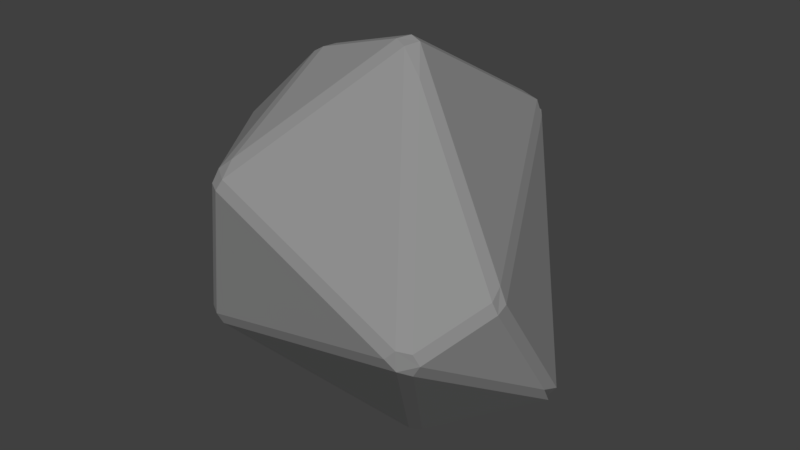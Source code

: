 # Source: Pierre_006.blend  (saved by Blender 2.78.0; exported with 4.5.12 LTS)
import bpy
from mathutils import Matrix  # noqa: F401  (used for matrix-valued properties, if any)

bpy.ops.wm.read_factory_settings(use_empty=True)
scene = bpy.context.scene
scene.name = 'Scene'

# ---- collections
col_collection_1 = bpy.data.collections.new('Collection 1'); scene.collection.children.link(col_collection_1)

# ---- materials (node trees are filled in below, after node groups)
mat_grisclair_005 = bpy.data.materials.new('GrisClair.005')
mat_grisclair_005.alpha_threshold = 0.0
mat_grisclair_005.use_transparent_shadow = False
mat_grisclair_005.diffuse_color = (0.2738, 0.2738, 0.2738, 1.0)
mat_grisclair_005.roughness = 0.5
mat_grisclair_005.specular_intensity = 0.0

# ---- material node trees

# ---- world
world_world = bpy.data.worlds.new('World'); scene.world = world_world
world_world.color = (0.05088, 0.05088, 0.05088)
world_world.use_sun_shadow = False
world_world.sun_shadow_jitter_overblur = 0.0
world_world.cycles.sampling_method = 'MANUAL'

# ---- meshes
me_icosphere_115 = bpy.data.meshes.new('Icosphere.115')
me_icosphere_115.from_pydata([(0.06203, -0.08877, -0.3431), (0.1087, -0.03273, -0.3694), (0.1723, -0.03316, -0.3601), (0.1936, -0.09247, -0.3261), (0.128, -0.1157, -0.3335), (0.6615, -0.7439, 0.5495), (0.6968, -0.7438, 0.6105), (0.6705, -0.7592, 0.6641), (0.6088, -0.7916, 0.6716), (0.566, -0.8107, 0.625), (0.6124, -0.79, 0.5728), (-0.6372, -0.5942, 0.2133), (-0.5983, -0.6407, 0.2445), (-0.6149, -0.6651, 0.3047), (-0.6689, -0.6345, 0.3189), (-0.6811, -0.5971, 0.264), (-0.6209, 0.141, -0.1489), (-0.713, 0.09577, -0.1089), (-0.7576, 0.09932, -0.06113), (-0.7419, 0.1611, -0.06645), (-0.6844, 0.1833, -0.1067), (0.8238, 0.04134, 0.07246), (0.7594, 0.09149, 0.01116), (0.7828, 0.1339, 0.05854), (0.7866, 0.1537, 0.1293), (0.8413, 0.07629, 0.1294), (0.8436, -0.03336, 0.179), (0.06147, -0.07705, 1.626), (0.1798, -0.1186, 1.519), (0.08981, -0.005258, 1.636), (0.03397, 0.00548, 1.652), (0.0003158, -0.05468, 1.643), (0.1968, 0.4429, -0.2974), (0.2059, 0.3834, -0.325), (0.1426, 0.3867, -0.334), (0.1353, 0.4472, -0.3055), (-1.031, 0.1012, 1.018), (-1.007, 0.1576, 0.964), (-1.06, 0.1131, 0.9226), (-1.069, 0.05243, 0.9056), (-1.055, 0.01235, 0.9577), (-1.043, 0.04197, 1.017), (-0.06328, 0.9711, 0.2935), (-0.1303, 0.9865, 0.2979), (-0.1758, 0.9818, 0.3469), (-0.1328, 1.017, 0.3945), (-0.08462, 1.016, 0.3712), (-0.4375, -0.7578, 1.04), (-0.4115, -0.7378, 1.094), (-0.4303, -0.6563, 1.159), (-0.4904, -0.6844, 1.107), (-0.4929, -0.7265, 1.049), (0.1664, 0.8756, 1.08), (0.1189, 0.8764, 1.105), (0.07285, 0.8054, 1.156), (0.1151, 0.7703, 1.202), (0.1769, 0.8157, 1.154), (0.2201, 0.7995, 1.081), (0.8289, -0.4099, 0.742), (0.8248, -0.3471, 0.7625), (0.7867, -0.3406, 0.832), (0.805, -0.4195, 0.7978), (-0.5039, -0.0449, 1.479), (-0.4432, -0.04919, 1.513), (-0.4195, 0.01109, 1.519), (-0.485, 0.01318, 1.486)], [], [(6, 26, 58), (12, 4, 10), (22, 2, 33), (7, 61, 28), (44, 19, 38), (59, 25, 57), (48, 8, 27), (63, 49, 31), (54, 36, 65), (41, 50, 62), (45, 37, 53), (30, 55, 64), (13, 9, 47), (40, 14, 51), (35, 20, 43), (18, 15, 39), (60, 56, 29), (24, 46, 52), (32, 42, 23), (5, 3, 21), (1, 16, 34), (0, 1, 2, 3, 4), (5, 6, 7, 8, 9, 10), (11, 12, 13, 14, 15), (16, 17, 18, 19, 20), (21, 22, 23, 24, 25, 26), (27, 28, 29, 30, 31), (32, 33, 34, 35), (36, 37, 38, 39, 40, 41), (42, 43, 44, 45, 46), (47, 48, 49, 50, 51), (52, 53, 54, 55, 56, 57), (58, 59, 60, 61), (62, 63, 64, 65), (11, 0, 4, 12), (3, 5, 10, 4), (9, 13, 12, 10), (26, 6, 5, 21), (32, 23, 22, 33), (16, 1, 0, 17), (15, 18, 17, 11), (46, 24, 23, 42), (61, 7, 6, 58), (27, 8, 7, 28), (60, 29, 28, 61), (65, 36, 41, 62), (1, 34, 33, 2), (24, 52, 57, 25), (18, 39, 38, 19), (8, 48, 47, 9), (50, 41, 40, 51), (36, 54, 53, 37), (30, 64, 63, 31), (59, 57, 56, 60), (29, 56, 55, 30), (64, 55, 54, 65), (62, 50, 49, 63), (31, 49, 48, 27), (45, 53, 52, 46), (13, 47, 51, 14), (44, 38, 37, 45), (43, 20, 19, 44), (39, 15, 14, 40), (58, 26, 25, 59), (35, 43, 42, 32), (34, 16, 20, 35), (21, 3, 2, 22), (0, 11, 17)])
me_icosphere_115.materials.append(mat_grisclair_005)
me_icosphere_115.use_remesh_preserve_volume = False
me_icosphere_115.use_remesh_preserve_attributes = False
me_icosphere_115.use_mirror_vertex_groups = False
me_icosphere_115.update()

# ---- objects
ob_pierre_000 = bpy.data.objects.new('Pierre.000', me_icosphere_115)

# ---- transforms, parenting, visibility, modifiers, constraints
ob_pierre_000.location = (0.0, 0.0, 0.0)
ob_pierre_000.lineart.crease_threshold = 0.0

# ---- collection membership
col_collection_1.objects.link(ob_pierre_000)

# ---- scene / render settings (as saved in the file)
scene.frame_start = 1; scene.frame_end = 250; scene.frame_set(1)
scene.render.engine = 'BLENDER_EEVEE_NEXT'
scene.render.resolution_percentage = 50
scene.render.dither_intensity = 0.0
scene.cycles.use_denoising = False
scene.cycles.samples = 128
scene.cycles.sampling_pattern = 'TABULATED_SOBOL'
scene.cycles.light_sampling_threshold = 0.0
scene.cycles.use_adaptive_sampling = False
scene.cycles.use_light_tree = False
scene.cycles.blur_glossy = 0.0
scene.cycles.sample_clamp_indirect = 0.0
scene.view_settings.view_transform = 'Standard'
bpy.context.view_layer.update()

# ---- added for rendering (the .blend has no active camera and no usable light): camera, sun
cam_auto = bpy.data.cameras.new('AutoCamera')
cam_auto.lens = 50.0
cam_auto.sensor_width = 36.0
cam_auto.clip_end = 1000.0
ob_auto_camera = bpy.data.objects.new('AutoCamera', cam_auto)
scene.collection.objects.link(ob_auto_camera)
ob_auto_camera.location = (2.96767, -3.59305, 3.10547)
ob_auto_camera.rotation_euler = (1.09748, -7.21219e-08, 0.694738)
scene.camera = ob_auto_camera
light_auto_sun = bpy.data.lights.new('AutoSun', 'SUN')
light_auto_sun.energy = 3.0
light_auto_sun.angle = 0.0523599
ob_auto_sun = bpy.data.objects.new('AutoSun', light_auto_sun)
scene.collection.objects.link(ob_auto_sun)
ob_auto_sun.rotation_euler = (0.872665, 0.174533, 0.523599)
bpy.context.view_layer.update()
